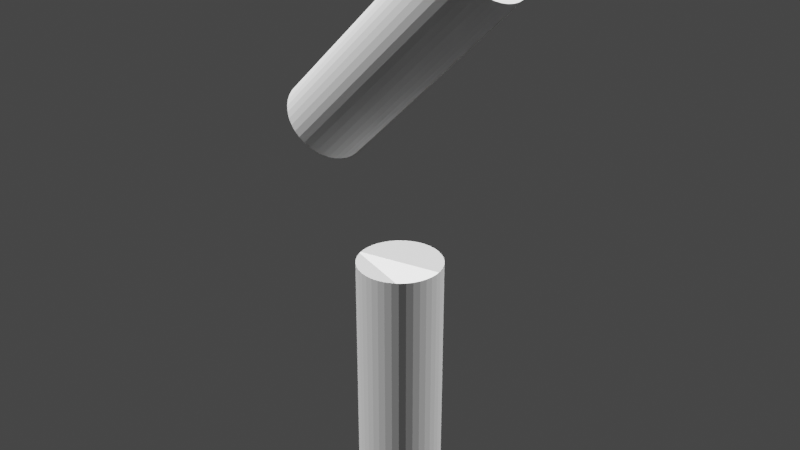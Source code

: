 # Source: Extrusions_Circles_01.blend  (saved by Blender 3.0.42; exported with 4.5.12 LTS)
import bpy
from mathutils import Matrix  # noqa: F401  (used for matrix-valued properties, if any)

bpy.ops.wm.read_factory_settings(use_empty=True)
scene = bpy.context.scene
scene.name = 'Scene'

# ---- collections
col_ifcproject_my_project = bpy.data.collections.new('IfcProject/My Project'); scene.collection.children.link(col_ifcproject_my_project)
col_ifcsite_my_site = bpy.data.collections.new('IfcSite/My Site'); col_ifcproject_my_project.children.link(col_ifcsite_my_site)
col_ifcbuilding_my_building = bpy.data.collections.new('IfcBuilding/My Building'); col_ifcsite_my_site.children.link(col_ifcbuilding_my_building)
col_ifcbuildingstorey_my_storey = bpy.data.collections.new('IfcBuildingStorey/My Storey'); col_ifcbuilding_my_building.children.link(col_ifcbuildingstorey_my_storey)

# ---- world
world_world = bpy.data.worlds.new('World'); scene.world = world_world
world_world.use_nodes = True; world_world.node_tree.nodes.clear()
_N = world_world.node_tree.nodes; _L = world_world.node_tree.links
n0 = _N.new('ShaderNodeOutputWorld'); n0.name = 'World Output'; n0.location = (300, 300)
n1 = _N.new('ShaderNodeBackground'); n1.name = 'Background'; n1.location = (10, 300)
n1.inputs[0].default_value = (0.05088, 0.05088, 0.05088, 1.0)
_L.new(n1.outputs[0], n0.inputs[0])
n0.is_active_output = True
world_world.color = (0.05088, 0.05088, 0.05088)
world_world.use_sun_shadow = False
world_world.sun_shadow_jitter_overblur = 0.0

# ---- lights
light_sun = bpy.data.lights.new('Sun', 'SUN')
light_sun.transmission_factor = 0.0
light_sun.angle = 0.0
light_sun.energy = 5.0
light_sun.shadow_soft_size = 0.0381
light_sun.shadow_cascade_max_distance = 30.48
light_sun.shadow_cascade_exponent = 1.0
light_sun.shadow_cascade_fade = 0.0

# ---- meshes
me_20_133 = bpy.data.meshes.new('20/133')
me_20_133.from_pydata([(0.1517, -0.01494, -0.3048), (0.1517, -0.01494, 0.6096), (0.1473, -0.03907, 0.6096), (0.1391, -0.0622, 0.6096), (0.1274, -0.08371, 0.6096), (0.1123, -0.1031, 0.6096), (0.09429, -0.1197, 0.6096), (0.07386, -0.1333, 0.6096), (0.05152, -0.1434, 0.6096), (0.02785, -0.1498, 0.6096), (0.003452, -0.1524, 0.6096), (-0.02103, -0.1509, 0.6096), (-0.04497, -0.1456, 0.6096), (-0.06775, -0.1365, 0.6096), (-0.08877, -0.1239, 0.6096), (-0.1075, -0.108, 0.6096), (-0.1234, -0.08939, 0.6096), (-0.1362, -0.06844, 0.6096), (-0.1454, -0.04571, 0.6096), (-0.1508, -0.02179, 0.6096), (-0.1524, 0.002685, 0.6096), (-0.15, 0.02709, 0.6096), (-0.1437, 0.0508, 0.6096), (-0.1337, 0.07319, 0.6096), (-0.1202, 0.09369, 0.6096), (-0.1036, 0.1118, 0.6096), (-0.08435, 0.1269, 0.6096), (-0.0629, 0.1388, 0.6096), (-0.03981, 0.1471, 0.6096), (-0.0157, 0.1516, 0.6096), (0.008819, 0.1521, 0.6096), (0.03311, 0.1488, 0.6096), (0.05654, 0.1415, 0.6096), (0.07851, 0.1306, 0.6096), (0.09845, 0.1163, 0.6096), (0.1158, 0.09903, 0.6096), (0.1302, 0.07917, 0.6096), (0.1412, 0.05726, 0.6096), (0.1486, 0.03386, 0.6096), (0.1521, 0.009585, 0.6096), (0.1473, -0.03907, -0.3048), (0.1391, -0.0622, -0.3048), (0.1274, -0.08371, -0.3048), (0.1123, -0.1031, -0.3048), (0.09429, -0.1197, -0.3048), (0.07386, -0.1333, -0.3048), (0.05152, -0.1434, -0.3048), (0.02785, -0.1498, -0.3048), (0.003452, -0.1524, -0.3048), (-0.02103, -0.1509, -0.3048), (-0.04497, -0.1456, -0.3048), (-0.06775, -0.1365, -0.3048), (-0.08877, -0.1239, -0.3048), (-0.1075, -0.108, -0.3048), (-0.1234, -0.08939, -0.3048), (-0.1362, -0.06844, -0.3048), (-0.1454, -0.04571, -0.3048), (-0.1508, -0.02179, -0.3048), (-0.1524, 0.002685, -0.3048), (-0.15, 0.02709, -0.3048), (-0.1437, 0.0508, -0.3048), (-0.1337, 0.07319, -0.3048), (-0.1202, 0.09369, -0.3048), (-0.1036, 0.1118, -0.3048), (-0.08435, 0.1269, -0.3048), (-0.0629, 0.1388, -0.3048), (-0.03981, 0.1471, -0.3048), (-0.0157, 0.1516, -0.3048), (0.008819, 0.1521, -0.3048), (0.03311, 0.1488, -0.3048), (0.05654, 0.1415, -0.3048), (0.07851, 0.1306, -0.3048), (0.09845, 0.1163, -0.3048), (0.1158, 0.09903, -0.3048), (0.1302, 0.07917, -0.3048), (0.1412, 0.05726, -0.3048), (0.1486, 0.03386, -0.3048), (0.1521, 0.009585, -0.3048), (0.1517, -0.01494, 0.6096), (0.1391, -0.0622, 0.6096), (0.1274, -0.08371, 0.6096), (0.1123, -0.1031, 0.6096), (0.09429, -0.1197, 0.6096), (0.07386, -0.1333, 0.6096), (0.02785, -0.1498, 0.6096), (0.003452, -0.1524, 0.6096), (-0.02103, -0.1509, 0.6096), (-0.04497, -0.1456, 0.6096), (-0.08877, -0.1239, 0.6096), (-0.1075, -0.108, 0.6096), (-0.1234, -0.08939, 0.6096), (-0.1454, -0.04571, 0.6096), (-0.1508, -0.02179, 0.6096), (-0.1524, 0.002685, 0.6096), (-0.15, 0.02709, 0.6096), (-0.1437, 0.0508, 0.6096), (-0.1202, 0.09369, 0.6096), (-0.1036, 0.1118, 0.6096), (-0.08435, 0.1269, 0.6096), (-0.0629, 0.1388, 0.6096), (-0.03981, 0.1471, 0.6096), (-0.0157, 0.1516, 0.6096), (0.008819, 0.1521, 0.6096), (0.07851, 0.1306, 0.6096), (0.09845, 0.1163, 0.6096), (0.1158, 0.09903, 0.6096), (0.1302, 0.07917, 0.6096), (0.1412, 0.05726, 0.6096), (0.1521, 0.009585, 0.6096)], [], [(40, 0, 1), (40, 1, 2), (41, 2, 3), (41, 40, 2), (42, 3, 4), (42, 41, 3), (43, 4, 5), (43, 42, 4), (44, 5, 6), (44, 43, 5), (45, 6, 7), (45, 44, 6), (46, 7, 8), (46, 45, 7), (47, 8, 9), (47, 46, 8), (48, 9, 10), (48, 47, 9), (49, 10, 11), (49, 48, 10), (50, 11, 12), (50, 49, 11), (51, 12, 13), (51, 50, 12), (52, 13, 14), (52, 51, 13), (53, 14, 15), (53, 52, 14), (54, 15, 16), (54, 53, 15), (55, 16, 17), (55, 54, 16), (56, 17, 18), (56, 55, 17), (57, 18, 19), (57, 56, 18), (58, 19, 20), (58, 57, 19), (59, 20, 21), (59, 58, 20), (60, 59, 21), (60, 21, 22), (61, 22, 23), (61, 60, 22), (62, 61, 23), (62, 23, 24), (63, 24, 25), (63, 62, 24), (64, 25, 26), (64, 63, 25), (65, 26, 27), (65, 64, 26), (66, 65, 27), (66, 27, 28), (67, 66, 28), (67, 28, 29), (68, 67, 29), (68, 29, 30), (69, 68, 30), (69, 30, 31), (70, 69, 31), (70, 31, 32), (71, 70, 32), (71, 32, 33), (72, 71, 33), (72, 33, 34), (73, 72, 34), (73, 34, 35), (74, 73, 35), (74, 35, 36), (75, 74, 36), (75, 36, 37), (76, 75, 37), (76, 37, 38), (77, 76, 38), (77, 38, 39), (0, 77, 39), (0, 39, 1), (45, 46, 47), (44, 0, 40), (44, 40, 41), (44, 41, 42), (44, 42, 43), (44, 47, 48), (44, 48, 49), (44, 49, 50), (44, 50, 51), (44, 51, 52), (44, 52, 53), (44, 53, 54), (44, 54, 55), (44, 55, 56), (44, 56, 57), (44, 57, 58), (44, 58, 59), (44, 59, 60), (44, 60, 61), (44, 61, 62), (44, 62, 63), (44, 63, 64), (44, 64, 65), (44, 65, 66), (44, 66, 67), (44, 67, 68), (44, 68, 69), (44, 69, 70), (44, 70, 71), (44, 71, 72), (44, 72, 73), (44, 73, 74), (44, 74, 75), (44, 75, 76), (44, 76, 77), (44, 77, 0), (44, 45, 47), (84, 8, 83), (2, 78, 82), (79, 2, 82), (80, 79, 82), (81, 80, 82), (85, 84, 82), (86, 85, 82), (87, 86, 82), (13, 87, 82), (88, 13, 82), (89, 88, 82), (90, 89, 82), (17, 90, 82), (91, 17, 82), (92, 91, 82), (93, 92, 82), (94, 93, 82), (95, 94, 82), (23, 95, 82), (96, 23, 82), (97, 96, 82), (98, 97, 82), (99, 98, 82), (100, 99, 82), (101, 100, 82), (102, 101, 82), (31, 102, 82), (32, 31, 82), (103, 32, 82), (104, 103, 82), (105, 104, 82), (106, 105, 82), (107, 106, 82), (38, 107, 82), (108, 38, 82), (78, 108, 82), (84, 83, 82)])
me_20_133.use_remesh_fix_poles = True
me_20_133.use_remesh_preserve_attributes = False
me_20_133.update()
me_20_209 = bpy.data.meshes.new('20/209')
me_20_209.from_pydata([(0.1508, -0.02102, -0.3048), (0.1508, -0.02102, 0.6096), (0.1455, -0.04494, 0.6096), (0.1364, -0.06769, 0.6096), (0.1238, -0.0887, 0.6096), (0.1079, -0.1074, 0.6096), (0.08932, -0.1233, 0.6096), (0.06838, -0.1361, 0.6096), (0.04567, -0.1453, 0.6096), (0.02177, -0.1507, 0.6096), (-0.002684, -0.1523, 0.6096), (-0.02707, -0.1499, 0.6096), (-0.05076, -0.1436, 0.6096), (-0.07313, -0.1336, 0.6096), (-0.09361, -0.1201, 0.6096), (-0.1117, -0.1035, 0.6096), (-0.1268, -0.08428, 0.6096), (-0.1387, -0.06285, 0.6096), (-0.147, -0.03978, 0.6096), (-0.1515, -0.01569, 0.6096), (-0.152, 0.008812, 0.6096), (-0.1486, 0.03308, 0.6096), (-0.1414, 0.0565, 0.6096), (-0.1305, 0.07845, 0.6096), (-0.1162, 0.09837, 0.6096), (-0.09895, 0.1157, 0.6096), (-0.07911, 0.1301, 0.6096), (-0.05721, 0.1411, 0.6096), (-0.03383, 0.1485, 0.6096), (-0.009577, 0.152, 0.6096), (0.01493, 0.1515, 0.6096), (0.03904, 0.1472, 0.6096), (0.06215, 0.139, 0.6096), (0.08364, 0.1272, 0.6096), (0.103, 0.1122, 0.6096), (0.1196, 0.09421, 0.6096), (0.1332, 0.0738, 0.6096), (0.1433, 0.05148, 0.6096), (0.1497, 0.02783, 0.6096), (0.1522, 0.00345, 0.6096), (0.1455, -0.04494, -0.3048), (0.1364, -0.06769, -0.3048), (0.1238, -0.0887, -0.3048), (0.1079, -0.1074, -0.3048), (0.08932, -0.1233, -0.3048), (0.06838, -0.1361, -0.3048), (0.04567, -0.1453, -0.3048), (0.02177, -0.1507, -0.3048), (-0.002683, -0.1523, -0.3048), (-0.02707, -0.1499, -0.3048), (-0.05076, -0.1436, -0.3048), (-0.07313, -0.1336, -0.3048), (-0.09361, -0.1201, -0.3048), (-0.1117, -0.1035, -0.3048), (-0.1268, -0.08428, -0.3048), (-0.1387, -0.06285, -0.3048), (-0.147, -0.03978, -0.3048), (-0.1515, -0.01569, -0.3048), (-0.152, 0.008812, -0.3048), (-0.1486, 0.03308, -0.3048), (-0.1414, 0.0565, -0.3048), (-0.1305, 0.07845, -0.3048), (-0.1162, 0.09837, -0.3048), (-0.09895, 0.1157, -0.3048), (-0.07911, 0.1301, -0.3048), (-0.05721, 0.1411, -0.3048), (-0.03383, 0.1485, -0.3048), (-0.009577, 0.152, -0.3048), (0.01493, 0.1515, -0.3048), (0.03904, 0.1472, -0.3048), (0.06215, 0.139, -0.3048), (0.08364, 0.1272, -0.3048), (0.103, 0.1122, -0.3048), (0.1196, 0.09421, -0.3048), (0.1332, 0.0738, -0.3048), (0.1433, 0.05148, -0.3048), (0.1497, 0.02783, -0.3048), (0.1522, 0.00345, -0.3048), (0.1508, -0.02102, 0.6096), (0.1455, -0.04494, 0.6096), (0.1238, -0.0887, 0.6096), (0.1079, -0.1074, 0.6096), (0.08932, -0.1233, 0.6096), (0.04567, -0.1453, 0.6096), (0.02177, -0.1507, 0.6096), (-0.002684, -0.1523, 0.6096), (-0.02707, -0.1499, 0.6096), (-0.05076, -0.1436, 0.6096), (-0.07313, -0.1336, 0.6096), (-0.09361, -0.1201, 0.6096), (-0.1117, -0.1035, 0.6096), (-0.1268, -0.08428, 0.6096), (-0.1387, -0.06285, 0.6096), (-0.147, -0.03978, 0.6096), (-0.1515, -0.01569, 0.6096), (-0.152, 0.008812, 0.6096), (-0.1486, 0.03308, 0.6096), (-0.1414, 0.0565, 0.6096), (-0.1305, 0.07845, 0.6096), (-0.1162, 0.09837, 0.6096), (-0.09895, 0.1157, 0.6096), (-0.07911, 0.1301, 0.6096), (-0.05721, 0.1411, 0.6096), (-0.03383, 0.1485, 0.6096), (-0.009577, 0.152, 0.6096), (0.01493, 0.1515, 0.6096), (0.03904, 0.1472, 0.6096), (0.06215, 0.139, 0.6096), (0.08364, 0.1272, 0.6096), (0.103, 0.1122, 0.6096), (0.1196, 0.09421, 0.6096), (0.1332, 0.0738, 0.6096), (0.1433, 0.05148, 0.6096), (0.1497, 0.02783, 0.6096), (0.1522, 0.00345, 0.6096)], [], [(40, 0, 1), (40, 1, 2), (41, 2, 3), (41, 40, 2), (42, 3, 4), (42, 41, 3), (43, 4, 5), (43, 42, 4), (44, 5, 6), (44, 43, 5), (45, 6, 7), (45, 44, 6), (46, 7, 8), (46, 45, 7), (47, 8, 9), (47, 46, 8), (48, 9, 10), (48, 47, 9), (49, 10, 11), (49, 48, 10), (50, 11, 12), (50, 49, 11), (51, 12, 13), (51, 50, 12), (52, 13, 14), (52, 51, 13), (53, 14, 15), (53, 52, 14), (54, 15, 16), (54, 53, 15), (55, 16, 17), (55, 54, 16), (56, 17, 18), (56, 55, 17), (57, 18, 19), (57, 56, 18), (58, 19, 20), (58, 57, 19), (59, 20, 21), (59, 58, 20), (60, 59, 21), (60, 21, 22), (61, 22, 23), (61, 60, 22), (62, 61, 23), (62, 23, 24), (63, 24, 25), (63, 62, 24), (64, 25, 26), (64, 63, 25), (65, 26, 27), (65, 64, 26), (66, 65, 27), (66, 27, 28), (67, 66, 28), (67, 28, 29), (68, 67, 29), (68, 29, 30), (69, 68, 30), (69, 30, 31), (70, 69, 31), (70, 31, 32), (71, 70, 32), (71, 32, 33), (72, 71, 33), (72, 33, 34), (73, 72, 34), (73, 34, 35), (74, 73, 35), (74, 35, 36), (75, 74, 36), (75, 36, 37), (76, 75, 37), (76, 37, 38), (77, 76, 38), (77, 38, 39), (0, 77, 39), (0, 39, 1), (44, 0, 40), (44, 40, 41), (44, 41, 42), (44, 42, 43), (44, 45, 46), (44, 46, 47), (44, 47, 48), (44, 48, 49), (44, 49, 50), (44, 50, 51), (44, 51, 52), (44, 52, 53), (44, 53, 54), (44, 54, 55), (44, 55, 56), (44, 56, 57), (44, 57, 58), (44, 58, 59), (44, 59, 60), (44, 60, 61), (44, 61, 62), (44, 62, 63), (44, 63, 64), (44, 64, 65), (44, 65, 66), (44, 66, 67), (44, 67, 68), (44, 68, 69), (44, 69, 70), (44, 70, 71), (44, 71, 72), (44, 72, 73), (44, 73, 74), (44, 74, 75), (44, 75, 76), (44, 76, 77), (44, 77, 0), (79, 78, 82), (3, 79, 82), (80, 3, 82), (81, 80, 82), (83, 7, 82), (84, 83, 82), (85, 84, 82), (86, 85, 82), (87, 86, 82), (88, 87, 82), (89, 88, 82), (90, 89, 82), (91, 90, 82), (92, 91, 82), (93, 92, 82), (94, 93, 82), (95, 94, 82), (96, 95, 82), (97, 96, 82), (98, 97, 82), (99, 98, 82), (100, 99, 82), (101, 100, 82), (102, 101, 82), (103, 102, 82), (104, 103, 82), (105, 104, 82), (106, 105, 82), (107, 106, 82), (108, 107, 82), (109, 108, 82), (110, 109, 82), (111, 110, 82), (112, 111, 82), (113, 112, 82), (114, 113, 82), (78, 114, 82)])
me_20_209.use_remesh_fix_poles = True
me_20_209.use_remesh_preserve_attributes = False
me_20_209.update()

# ---- objects
ob_sun = bpy.data.objects.new('Sun', light_sun)
ob_sun_001 = bpy.data.objects.new('Sun.001', light_sun)
ob_ifcproject_my_project = bpy.data.objects.new('IfcProject/My Project', None)
ob_ifcsite_my_site = bpy.data.objects.new('IfcSite/My Site', None)
ob_ifcbuilding_my_building = bpy.data.objects.new('IfcBuilding/My Building', None)
ob_ifcbuildingstorey_my_storey = bpy.data.objects.new('IfcBuildingStorey/My Storey', None)
ob_ifcbuildingelementproxy_cylinder = bpy.data.objects.new('IfcBuildingElementProxy/Cylinder', me_20_133)
ob_ifcbuildingelementproxy_cylinder_001 = bpy.data.objects.new('IfcBuildingElementProxy/Cylinder.001', me_20_209)

# ---- transforms, parenting, visibility, modifiers, constraints
ob_sun.location = (-6.096, -6.096, 6.096)
ob_sun.rotation_euler = (0.0, 0.3491, -2.379)
ob_sun_001.location = (6.096, 6.096, 6.096)
ob_sun_001.rotation_euler = (0.0, 0.3491, 0.7854)
ob_ifcproject_my_project.location = (0.0, 0.0, 0.0)
ob_ifcsite_my_site.location = (0.0, 0.0, 0.0)
ob_ifcbuilding_my_building.location = (0.0, 0.0, 0.0)
ob_ifcbuildingstorey_my_storey.location = (0.0, 0.0, 0.0)
ob_ifcbuildingelementproxy_cylinder.location = (0.0, 0.0, 0.3048)
ob_ifcbuildingelementproxy_cylinder_001.location = (-0.1078, 2.98e-08, 1.569)
ob_ifcbuildingelementproxy_cylinder_001.rotation_euler = (0.0, 0.7854, 0.0)
ob_ifcbuildingelementproxy_cylinder_001.scale = (1.0, 1.0, 1.0)

# ---- collection membership
scene.collection.objects.link(ob_sun)
scene.collection.objects.link(ob_sun_001)
col_ifcproject_my_project.objects.link(ob_ifcproject_my_project)
col_ifcsite_my_site.objects.link(ob_ifcsite_my_site)
col_ifcbuilding_my_building.objects.link(ob_ifcbuilding_my_building)
col_ifcbuildingstorey_my_storey.objects.link(ob_ifcbuildingstorey_my_storey)
col_ifcbuildingstorey_my_storey.objects.link(ob_ifcbuildingelementproxy_cylinder)
col_ifcbuildingstorey_my_storey.objects.link(ob_ifcbuildingelementproxy_cylinder_001)

# ---- scene / render settings (as saved in the file)
scene.frame_start = 1; scene.frame_end = 250; scene.frame_set(1)
scene.render.engine = 'BLENDER_EEVEE_NEXT'
scene.cycles.use_denoising = False
scene.cycles.sampling_pattern = 'TABULATED_SOBOL'
scene.cycles.use_light_tree = False
scene.view_settings.view_transform = 'Filmic'
bpy.context.view_layer.update()

# ---- added for rendering (the .blend has no active camera): camera
cam_auto = bpy.data.cameras.new('AutoCamera')
cam_auto.lens = 50.0
cam_auto.sensor_width = 36.0
cam_auto.clip_end = 1000.0
ob_auto_camera = bpy.data.objects.new('AutoCamera', cam_auto)
scene.collection.objects.link(ob_auto_camera)
ob_auto_camera.location = (2.12518, -2.55023, 2.75367)
ob_auto_camera.rotation_euler = (1.09748, -7.21219e-08, 0.694738)
scene.camera = ob_auto_camera
bpy.context.view_layer.update()
